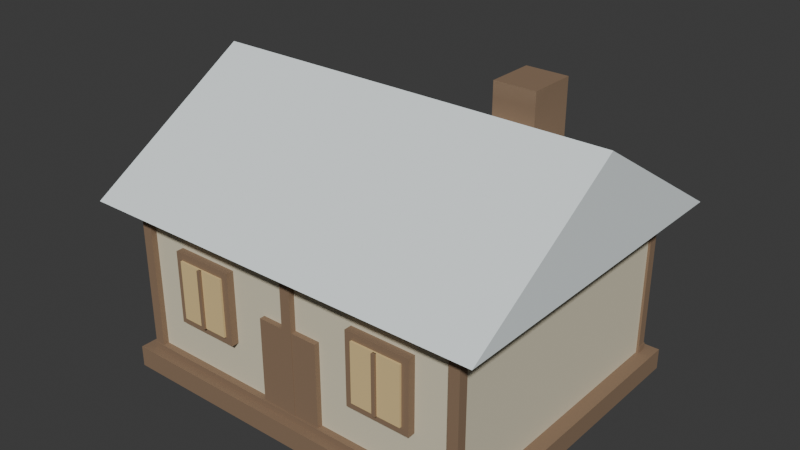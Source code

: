 # Source: snow-house.blend  (saved by Blender 5.0.119; exported with 4.5.12 LTS)
import bpy
from mathutils import Matrix  # noqa: F401  (used for matrix-valued properties, if any)

bpy.ops.wm.read_factory_settings(use_empty=True)
scene = bpy.context.scene
scene.name = 'Scene'

# ---- collections
col_collection = bpy.data.collections.new('Collection'); scene.collection.children.link(col_collection)

# ---- materials (node trees are filled in below, after node groups)
mat_town_timber_001 = bpy.data.materials.new('Town timber.001')
mat_town_timber_001.diffuse_color = (0.26, 0.17, 0.105, 1.0)
mat_lime_plaster_001 = bpy.data.materials.new('Lime plaster.001')
mat_lime_plaster_001.diffuse_color = (0.73, 0.67, 0.5, 1.0)
mat_snow_roof = bpy.data.materials.new('Snow roof')
mat_snow_roof.diffuse_color = (0.86, 0.93, 0.94, 1.0)
mat_amber_windows_001 = bpy.data.materials.new('Amber windows.001')
mat_amber_windows_001.diffuse_color = (0.76, 0.57, 0.27, 1.0)

# ---- material node trees
mat_town_timber_001.use_nodes = True; mat_town_timber_001.node_tree.nodes.clear()
_N = mat_town_timber_001.node_tree.nodes; _L = mat_town_timber_001.node_tree.links
n0 = _N.new('ShaderNodeBsdfPrincipled'); n0.name = 'Principled BSDF'; n0.location = (-200, 100)
n0.inputs[0].default_value = (0.26, 0.17, 0.105, 1.0)
n0.inputs[2].default_value = 0.85
n1 = _N.new('ShaderNodeOutputMaterial'); n1.name = 'Material Output'; n1.location = (200, 100)
_L.new(n0.outputs[0], n1.inputs[0])
n1.is_active_output = True
mat_lime_plaster_001.use_nodes = True; mat_lime_plaster_001.node_tree.nodes.clear()
_N = mat_lime_plaster_001.node_tree.nodes; _L = mat_lime_plaster_001.node_tree.links
n0 = _N.new('ShaderNodeBsdfPrincipled'); n0.name = 'Principled BSDF'; n0.location = (-200, 100)
n0.inputs[0].default_value = (0.73, 0.67, 0.5, 1.0)
n0.inputs[2].default_value = 0.85
n1 = _N.new('ShaderNodeOutputMaterial'); n1.name = 'Material Output'; n1.location = (200, 100)
_L.new(n0.outputs[0], n1.inputs[0])
n1.is_active_output = True
mat_snow_roof.use_nodes = True; mat_snow_roof.node_tree.nodes.clear()
_N = mat_snow_roof.node_tree.nodes; _L = mat_snow_roof.node_tree.links
n0 = _N.new('ShaderNodeBsdfPrincipled'); n0.name = 'Principled BSDF'; n0.location = (-200, 100)
n0.inputs[0].default_value = (0.86, 0.93, 0.94, 1.0)
n0.inputs[2].default_value = 0.85
n1 = _N.new('ShaderNodeOutputMaterial'); n1.name = 'Material Output'; n1.location = (200, 100)
_L.new(n0.outputs[0], n1.inputs[0])
n1.is_active_output = True
mat_amber_windows_001.use_nodes = True; mat_amber_windows_001.node_tree.nodes.clear()
_N = mat_amber_windows_001.node_tree.nodes; _L = mat_amber_windows_001.node_tree.links
n0 = _N.new('ShaderNodeBsdfPrincipled'); n0.name = 'Principled BSDF'; n0.location = (-200, 100)
n0.inputs[0].default_value = (0.76, 0.57, 0.27, 1.0)
n0.inputs[2].default_value = 0.85
n1 = _N.new('ShaderNodeOutputMaterial'); n1.name = 'Material Output'; n1.location = (200, 100)
_L.new(n0.outputs[0], n1.inputs[0])
n1.is_active_output = True

# ---- world
world_world = bpy.data.worlds.new('World'); scene.world = world_world
world_world.use_nodes = True; world_world.node_tree.nodes.clear()
_N = world_world.node_tree.nodes; _L = world_world.node_tree.links
n0 = _N.new('ShaderNodeOutputWorld'); n0.name = 'World Output'; n0.location = (200, 100)
n1 = _N.new('ShaderNodeBackground'); n1.name = 'Background'; n1.location = (-200, 100)
n1.inputs[0].default_value = (0.05088, 0.05088, 0.05088, 1.0)
_L.new(n1.outputs[0], n0.inputs[0])
n0.is_active_output = True
world_world.color = (0.05088, 0.05088, 0.05088)
world_world.sun_shadow_jitter_overblur = 0.0

# ---- meshes
me_cube_048 = bpy.data.meshes.new('Cube.048')
me_cube_048.from_pydata([(-3.25, -2.65, -0.18), (-3.25, -2.65, 0.18), (-3.25, 2.65, -0.18), (-3.25, 2.65, 0.18), (3.25, -2.65, -0.18), (3.25, -2.65, 0.18), (3.25, 2.65, -0.18), (3.25, 2.65, 0.18), (-3.04, -2.5, -0.03), (-3.04, -2.5, 2.97), (-3.04, -2.34, -0.03), (-3.04, -2.34, 2.97), (-2.86, -2.5, -0.03), (-2.86, -2.5, 2.97), (-2.86, -2.34, -0.03), (-2.86, -2.34, 2.97), (-3.04, 2.34, -0.03), (-3.04, 2.34, 2.97), (-3.04, 2.5, -0.03), (-3.04, 2.5, 2.97), (-2.86, 2.34, -0.03), (-2.86, 2.34, 2.97), (-2.86, 2.5, -0.03), (-2.86, 2.5, 2.97), (-0.09, -2.5, -0.03), (-0.09, -2.5, 2.97), (-0.09, -2.34, -0.03), (-0.09, -2.34, 2.97), (0.09, -2.5, -0.03), (0.09, -2.5, 2.97), (0.09, -2.34, -0.03), (0.09, -2.34, 2.97), (-0.09, 2.34, -0.03), (-0.09, 2.34, 2.97), (-0.09, 2.5, -0.03), (-0.09, 2.5, 2.97), (0.09, 2.34, -0.03), (0.09, 2.34, 2.97), (0.09, 2.5, -0.03), (0.09, 2.5, 2.97), (2.86, -2.5, -0.03), (2.86, -2.5, 2.97), (2.86, -2.34, -0.03), (2.86, -2.34, 2.97), (3.04, -2.5, -0.03), (3.04, -2.5, 2.97), (3.04, -2.34, -0.03), (3.04, -2.34, 2.97), (2.86, 2.34, -0.03), (2.86, 2.34, 2.97), (2.86, 2.5, -0.03), (2.86, 2.5, 2.97), (3.04, 2.34, -0.03), (3.04, 2.34, 2.97), (3.04, 2.5, -0.03), (3.04, 2.5, 2.97), (-3.05, -2.515, 0.145), (-3.05, -2.515, 0.295), (-3.05, -2.365, 0.145), (-3.05, -2.365, 0.295), (3.05, -2.515, 0.145), (3.05, -2.515, 0.295), (3.05, -2.365, 0.145), (3.05, -2.365, 0.295), (-3.05, 2.365, 0.145), (-3.05, 2.365, 0.295), (-3.05, 2.515, 0.145), (-3.05, 2.515, 0.295), (3.05, 2.365, 0.145), (3.05, 2.365, 0.295), (3.05, 2.515, 0.145), (3.05, 2.515, 0.295), (-3.05, -2.515, 2.645), (-3.05, -2.515, 2.795), (-3.05, -2.365, 2.645), (-3.05, -2.365, 2.795), (3.05, -2.515, 2.645), (3.05, -2.515, 2.795), (3.05, -2.365, 2.645), (3.05, -2.365, 2.795), (-3.05, 2.365, 2.645), (-3.05, 2.365, 2.795), (-3.05, 2.515, 2.645), (-3.05, 2.515, 2.795), (3.05, 2.365, 2.645), (3.05, 2.365, 2.795), (3.05, 2.515, 2.645), (3.05, 2.515, 2.795), (-0.54, -2.49, 0.02), (-0.54, -2.49, 1.72), (-0.54, -2.37, 0.02), (-0.54, -2.37, 1.72), (0.54, -2.49, 0.02), (0.54, -2.49, 1.72), (0.54, -2.37, 0.02), (0.54, -2.37, 1.72), (-2.25, -2.53, 1.0), (-2.25, -2.53, 2.24), (-2.25, -2.39, 1.0), (-2.25, -2.39, 2.24), (-1.15, -2.53, 1.0), (-1.15, -2.53, 2.24), (-1.15, -2.39, 1.0), (-1.15, -2.39, 2.24), (-1.73, -2.605, 1.12), (-1.73, -2.605, 2.12), (-1.73, -2.555, 1.12), (-1.73, -2.555, 2.12), (-1.67, -2.605, 1.12), (-1.67, -2.605, 2.12), (-1.67, -2.555, 1.12), (-1.67, -2.555, 2.12), (1.15, -2.53, 1.0), (1.15, -2.53, 2.24), (1.15, -2.39, 1.0), (1.15, -2.39, 2.24), (2.25, -2.53, 1.0), (2.25, -2.53, 2.24), (2.25, -2.39, 1.0), (2.25, -2.39, 2.24), (1.67, -2.605, 1.12), (1.67, -2.605, 2.12), (1.67, -2.555, 1.12), (1.67, -2.555, 2.12), (1.73, -2.605, 1.12), (1.73, -2.605, 2.12), (1.73, -2.555, 1.12), (1.73, -2.555, 2.12), (1.45, 0.25, 3.02), (1.45, 0.25, 5.02), (1.45, 1.05, 3.02), (1.45, 1.05, 5.02), (2.15, 0.25, 3.02), (2.15, 0.25, 5.02), (2.15, 1.05, 3.02), (2.15, 1.05, 5.02)], [], [(0, 1, 3, 2), (2, 3, 7, 6), (6, 7, 5, 4), (4, 5, 1, 0), (2, 6, 4, 0), (7, 3, 1, 5), (8, 9, 11, 10), (10, 11, 15, 14), (14, 15, 13, 12), (12, 13, 9, 8), (10, 14, 12, 8), (15, 11, 9, 13), (16, 17, 19, 18), (18, 19, 23, 22), (22, 23, 21, 20), (20, 21, 17, 16), (18, 22, 20, 16), (23, 19, 17, 21), (24, 25, 27, 26), (26, 27, 31, 30), (30, 31, 29, 28), (28, 29, 25, 24), (26, 30, 28, 24), (31, 27, 25, 29), (32, 33, 35, 34), (34, 35, 39, 38), (38, 39, 37, 36), (36, 37, 33, 32), (34, 38, 36, 32), (39, 35, 33, 37), (40, 41, 43, 42), (42, 43, 47, 46), (46, 47, 45, 44), (44, 45, 41, 40), (42, 46, 44, 40), (47, 43, 41, 45), (48, 49, 51, 50), (50, 51, 55, 54), (54, 55, 53, 52), (52, 53, 49, 48), (50, 54, 52, 48), (55, 51, 49, 53), (56, 57, 59, 58), (58, 59, 63, 62), (62, 63, 61, 60), (60, 61, 57, 56), (58, 62, 60, 56), (63, 59, 57, 61), (64, 65, 67, 66), (66, 67, 71, 70), (70, 71, 69, 68), (68, 69, 65, 64), (66, 70, 68, 64), (71, 67, 65, 69), (72, 73, 75, 74), (74, 75, 79, 78), (78, 79, 77, 76), (76, 77, 73, 72), (74, 78, 76, 72), (79, 75, 73, 77), (80, 81, 83, 82), (82, 83, 87, 86), (86, 87, 85, 84), (84, 85, 81, 80), (82, 86, 84, 80), (87, 83, 81, 85), (88, 89, 91, 90), (90, 91, 95, 94), (94, 95, 93, 92), (92, 93, 89, 88), (90, 94, 92, 88), (95, 91, 89, 93), (96, 97, 99, 98), (98, 99, 103, 102), (102, 103, 101, 100), (100, 101, 97, 96), (98, 102, 100, 96), (103, 99, 97, 101), (104, 105, 107, 106), (106, 107, 111, 110), (110, 111, 109, 108), (108, 109, 105, 104), (106, 110, 108, 104), (111, 107, 105, 109), (112, 113, 115, 114), (114, 115, 119, 118), (118, 119, 117, 116), (116, 117, 113, 112), (114, 118, 116, 112), (119, 115, 113, 117), (120, 121, 123, 122), (122, 123, 127, 126), (126, 127, 125, 124), (124, 125, 121, 120), (122, 126, 124, 120), (127, 123, 121, 125), (128, 129, 131, 130), (130, 131, 135, 134), (134, 135, 133, 132), (132, 133, 129, 128), (130, 134, 132, 128), (135, 131, 129, 133)])
_uv = me_cube_048.uv_layers.new(name='UVMap')
_uv.uv.foreach_set('vector', [0.375, 0.0, 0.625, 0.0, 0.625, 0.25, 0.375, 0.25, 0.375, 0.25, 0.625, 0.25, 0.625, 0.5, 0.375, 0.5, 0.375, 0.5, 0.625, 0.5, 0.625, 0.75, 0.375, 0.75, 0.375, 0.75, 0.625, 0.75, 0.625, 1.0, 0.375, 1.0, 0.125, 0.5, 0.375, 0.5, 0.375, 0.75, 0.125, 0.75, 0.625, 0.5, 0.875, 0.5, 0.875, 0.75, 0.625, 0.75, 0.375, 0.0, 0.625, 0.0, 0.625, 0.25, 0.375, 0.25, 0.375, 0.25, 0.625, 0.25, 0.625, 0.5, 0.375, 0.5, 0.375, 0.5, 0.625, 0.5, 0.625, 0.75, 0.375, 0.75, 0.375, 0.75, 0.625, 0.75, 0.625, 1.0, 0.375, 1.0, 0.125, 0.5, 0.375, 0.5, 0.375, 0.75, 0.125, 0.75, 0.625, 0.5, 0.875, 0.5, 0.875, 0.75, 0.625, 0.75, 0.375, 0.0, 0.625, 0.0, 0.625, 0.25, 0.375, 0.25, 0.375, 0.25, 0.625, 0.25, 0.625, 0.5, 0.375, 0.5, 0.375, 0.5, 0.625, 0.5, 0.625, 0.75, 0.375, 0.75, 0.375, 0.75, 0.625, 0.75, 0.625, 1.0, 0.375, 1.0, 0.125, 0.5, 0.375, 0.5, 0.375, 0.75, 0.125, 0.75, 0.625, 0.5, 0.875, 0.5, 0.875, 0.75, 0.625, 0.75, 0.375, 0.0, 0.625, 0.0, 0.625, 0.25, 0.375, 0.25, 0.375, 0.25, 0.625, 0.25, 0.625, 0.5, 0.375, 0.5, 0.375, 0.5, 0.625, 0.5, 0.625, 0.75, 0.375, 0.75, 0.375, 0.75, 0.625, 0.75, 0.625, 1.0, 0.375, 1.0, 0.125, 0.5, 0.375, 0.5, 0.375, 0.75, 0.125, 0.75, 0.625, 0.5, 0.875, 0.5, 0.875, 0.75, 0.625, 0.75, 0.375, 0.0, 0.625, 0.0, 0.625, 0.25, 0.375, 0.25, 0.375, 0.25, 0.625, 0.25, 0.625, 0.5, 0.375, 0.5, 0.375, 0.5, 0.625, 0.5, 0.625, 0.75, 0.375, 0.75, 0.375, 0.75, 0.625, 0.75, 0.625, 1.0, 0.375, 1.0, 0.125, 0.5, 0.375, 0.5, 0.375, 0.75, 0.125, 0.75, 0.625, 0.5, 0.875, 0.5, 0.875, 0.75, 0.625, 0.75, 0.375, 0.0, 0.625, 0.0, 0.625, 0.25, 0.375, 0.25, 0.375, 0.25, 0.625, 0.25, 0.625, 0.5, 0.375, 0.5, 0.375, 0.5, 0.625, 0.5, 0.625, 0.75, 0.375, 0.75, 0.375, 0.75, 0.625, 0.75, 0.625, 1.0, 0.375, 1.0, 0.125, 0.5, 0.375, 0.5, 0.375, 0.75, 0.125, 0.75, 0.625, 0.5, 0.875, 0.5, 0.875, 0.75, 0.625, 0.75, 0.375, 0.0, 0.625, 0.0, 0.625, 0.25, 0.375, 0.25, 0.375, 0.25, 0.625, 0.25, 0.625, 0.5, 0.375, 0.5, 0.375, 0.5, 0.625, 0.5, 0.625, 0.75, 0.375, 0.75, 0.375, 0.75, 0.625, 0.75, 0.625, 1.0, 0.375, 1.0, 0.125, 0.5, 0.375, 0.5, 0.375, 0.75, 0.125, 0.75, 0.625, 0.5, 0.875, 0.5, 0.875, 0.75, 0.625, 0.75, 0.375, 0.0, 0.625, 0.0, 0.625, 0.25, 0.375, 0.25, 0.375, 0.25, 0.625, 0.25, 0.625, 0.5, 0.375, 0.5, 0.375, 0.5, 0.625, 0.5, 0.625, 0.75, 0.375, 0.75, 0.375, 0.75, 0.625, 0.75, 0.625, 1.0, 0.375, 1.0, 0.125, 0.5, 0.375, 0.5, 0.375, 0.75, 0.125, 0.75, 0.625, 0.5, 0.875, 0.5, 0.875, 0.75, 0.625, 0.75, 0.375, 0.0, 0.625, 0.0, 0.625, 0.25, 0.375, 0.25, 0.375, 0.25, 0.625, 0.25, 0.625, 0.5, 0.375, 0.5, 0.375, 0.5, 0.625, 0.5, 0.625, 0.75, 0.375, 0.75, 0.375, 0.75, 0.625, 0.75, 0.625, 1.0, 0.375, 1.0, 0.125, 0.5, 0.375, 0.5, 0.375, 0.75, 0.125, 0.75, 0.625, 0.5, 0.875, 0.5, 0.875, 0.75, 0.625, 0.75, 0.375, 0.0, 0.625, 0.0, 0.625, 0.25, 0.375, 0.25, 0.375, 0.25, 0.625, 0.25, 0.625, 0.5, 0.375, 0.5, 0.375, 0.5, 0.625, 0.5, 0.625, 0.75, 0.375, 0.75, 0.375, 0.75, 0.625, 0.75, 0.625, 1.0, 0.375, 1.0, 0.125, 0.5, 0.375, 0.5, 0.375, 0.75, 0.125, 0.75, 0.625, 0.5, 0.875, 0.5, 0.875, 0.75, 0.625, 0.75, 0.375, 0.0, 0.625, 0.0, 0.625, 0.25, 0.375, 0.25, 0.375, 0.25, 0.625, 0.25, 0.625, 0.5, 0.375, 0.5, 0.375, 0.5, 0.625, 0.5, 0.625, 0.75, 0.375, 0.75, 0.375, 0.75, 0.625, 0.75, 0.625, 1.0, 0.375, 1.0, 0.125, 0.5, 0.375, 0.5, 0.375, 0.75, 0.125, 0.75, 0.625, 0.5, 0.875, 0.5, 0.875, 0.75, 0.625, 0.75, 0.375, 0.0, 0.625, 0.0, 0.625, 0.25, 0.375, 0.25, 0.375, 0.25, 0.625, 0.25, 0.625, 0.5, 0.375, 0.5, 0.375, 0.5, 0.625, 0.5, 0.625, 0.75, 0.375, 0.75, 0.375, 0.75, 0.625, 0.75, 0.625, 1.0, 0.375, 1.0, 0.125, 0.5, 0.375, 0.5, 0.375, 0.75, 0.125, 0.75, 0.625, 0.5, 0.875, 0.5, 0.875, 0.75, 0.625, 0.75, 0.375, 0.0, 0.625, 0.0, 0.625, 0.25, 0.375, 0.25, 0.375, 0.25, 0.625, 0.25, 0.625, 0.5, 0.375, 0.5, 0.375, 0.5, 0.625, 0.5, 0.625, 0.75, 0.375, 0.75, 0.375, 0.75, 0.625, 0.75, 0.625, 1.0, 0.375, 1.0, 0.125, 0.5, 0.375, 0.5, 0.375, 0.75, 0.125, 0.75, 0.625, 0.5, 0.875, 0.5, 0.875, 0.75, 0.625, 0.75, 0.375, 0.0, 0.625, 0.0, 0.625, 0.25, 0.375, 0.25, 0.375, 0.25, 0.625, 0.25, 0.625, 0.5, 0.375, 0.5, 0.375, 0.5, 0.625, 0.5, 0.625, 0.75, 0.375, 0.75, 0.375, 0.75, 0.625, 0.75, 0.625, 1.0, 0.375, 1.0, 0.125, 0.5, 0.375, 0.5, 0.375, 0.75, 0.125, 0.75, 0.625, 0.5, 0.875, 0.5, 0.875, 0.75, 0.625, 0.75, 0.375, 0.0, 0.625, 0.0, 0.625, 0.25, 0.375, 0.25, 0.375, 0.25, 0.625, 0.25, 0.625, 0.5, 0.375, 0.5, 0.375, 0.5, 0.625, 0.5, 0.625, 0.75, 0.375, 0.75, 0.375, 0.75, 0.625, 0.75, 0.625, 1.0, 0.375, 1.0, 0.125, 0.5, 0.375, 0.5, 0.375, 0.75, 0.125, 0.75, 0.625, 0.5, 0.875, 0.5, 0.875, 0.75, 0.625, 0.75, 0.375, 0.0, 0.625, 0.0, 0.625, 0.25, 0.375, 0.25, 0.375, 0.25, 0.625, 0.25, 0.625, 0.5, 0.375, 0.5, 0.375, 0.5, 0.625, 0.5, 0.625, 0.75, 0.375, 0.75, 0.375, 0.75, 0.625, 0.75, 0.625, 1.0, 0.375, 1.0, 0.125, 0.5, 0.375, 0.5, 0.375, 0.75, 0.125, 0.75, 0.625, 0.5, 0.875, 0.5, 0.875, 0.75, 0.625, 0.75, 0.375, 0.0, 0.625, 0.0, 0.625, 0.25, 0.375, 0.25, 0.375, 0.25, 0.625, 0.25, 0.625, 0.5, 0.375, 0.5, 0.375, 0.5, 0.625, 0.5, 0.625, 0.75, 0.375, 0.75, 0.375, 0.75, 0.625, 0.75, 0.625, 1.0, 0.375, 1.0, 0.125, 0.5, 0.375, 0.5, 0.375, 0.75, 0.125, 0.75, 0.625, 0.5, 0.875, 0.5, 0.875, 0.75, 0.625, 0.75])
me_cube_048.materials.append(mat_town_timber_001)
me_cube_048.update()
me_cube_049 = bpy.data.meshes.new('Cube.049')
me_cube_049.from_pydata([(-3.0, -2.4, -1.5), (-3.0, -2.4, 1.5), (-3.0, 2.4, -1.5), (-3.0, 2.4, 1.5), (3.0, -2.4, -1.5), (3.0, -2.4, 1.5), (3.0, 2.4, -1.5), (3.0, 2.4, 1.5)], [], [(0, 1, 3, 2), (2, 3, 7, 6), (6, 7, 5, 4), (4, 5, 1, 0), (2, 6, 4, 0), (7, 3, 1, 5)])
_uv = me_cube_049.uv_layers.new(name='UVMap')
_uv.uv.foreach_set('vector', [0.375, 0.0, 0.625, 0.0, 0.625, 0.25, 0.375, 0.25, 0.375, 0.25, 0.625, 0.25, 0.625, 0.5, 0.375, 0.5, 0.375, 0.5, 0.625, 0.5, 0.625, 0.75, 0.375, 0.75, 0.375, 0.75, 0.625, 0.75, 0.625, 1.0, 0.375, 1.0, 0.125, 0.5, 0.375, 0.5, 0.375, 0.75, 0.125, 0.75, 0.625, 0.5, 0.875, 0.5, 0.875, 0.75, 0.625, 0.75])
me_cube_049.materials.append(mat_lime_plaster_001)
me_cube_049.update()
me_gabled_roof_001 = bpy.data.meshes.new('Gabled roof.001')
me_gabled_roof_001.from_pydata([(-3.5, -2.9, 3.0), (3.5, -2.9, 3.0), (-3.5, 0.0, 4.8), (3.5, 0.0, 4.8), (-3.5, 2.9, 3.0), (3.5, 2.9, 3.0)], [], [(0, 1, 3, 2), (2, 3, 5, 4), (0, 2, 4), (1, 5, 3)])
me_gabled_roof_001.materials.append(mat_snow_roof)
me_gabled_roof_001.update()
me_cube_062 = bpy.data.meshes.new('Cube.062')
me_cube_062.from_pydata([(-0.43, -0.025, -0.5), (-0.43, -0.025, 0.5), (-0.43, 0.025, -0.5), (-0.43, 0.025, 0.5), (0.43, -0.025, -0.5), (0.43, -0.025, 0.5), (0.43, 0.025, -0.5), (0.43, 0.025, 0.5), (2.97, -0.025, -0.5), (2.97, -0.025, 0.5), (2.97, 0.025, -0.5), (2.97, 0.025, 0.5), (3.83, -0.025, -0.5), (3.83, -0.025, 0.5), (3.83, 0.025, -0.5), (3.83, 0.025, 0.5)], [], [(0, 1, 3, 2), (2, 3, 7, 6), (6, 7, 5, 4), (4, 5, 1, 0), (2, 6, 4, 0), (7, 3, 1, 5), (8, 9, 11, 10), (10, 11, 15, 14), (14, 15, 13, 12), (12, 13, 9, 8), (10, 14, 12, 8), (15, 11, 9, 13)])
_uv = me_cube_062.uv_layers.new(name='UVMap')
_uv.uv.foreach_set('vector', [0.375, 0.0, 0.625, 0.0, 0.625, 0.25, 0.375, 0.25, 0.375, 0.25, 0.625, 0.25, 0.625, 0.5, 0.375, 0.5, 0.375, 0.5, 0.625, 0.5, 0.625, 0.75, 0.375, 0.75, 0.375, 0.75, 0.625, 0.75, 0.625, 1.0, 0.375, 1.0, 0.125, 0.5, 0.375, 0.5, 0.375, 0.75, 0.125, 0.75, 0.625, 0.5, 0.875, 0.5, 0.875, 0.75, 0.625, 0.75, 0.375, 0.0, 0.625, 0.0, 0.625, 0.25, 0.375, 0.25, 0.375, 0.25, 0.625, 0.25, 0.625, 0.5, 0.375, 0.5, 0.375, 0.5, 0.625, 0.5, 0.625, 0.75, 0.375, 0.75, 0.375, 0.75, 0.625, 0.75, 0.625, 1.0, 0.375, 1.0, 0.125, 0.5, 0.375, 0.5, 0.375, 0.75, 0.125, 0.75, 0.625, 0.5, 0.875, 0.5, 0.875, 0.75, 0.625, 0.75])
me_cube_062.materials.append(mat_amber_windows_001)
me_cube_062.update()

# ---- objects
ob_stone_foundation = bpy.data.objects.new('Stone foundation', me_cube_048)
ob_plaster_house = bpy.data.objects.new('Plaster house', me_cube_049)
ob_gabled_roof = bpy.data.objects.new('Gabled roof', me_gabled_roof_001)
ob_window_glass = bpy.data.objects.new('Window glass', me_cube_062)

# ---- transforms, parenting, visibility, modifiers, constraints
ob_stone_foundation.location = (0.0, 0.0, 0.18)
ob_plaster_house.location = (0.0, 0.0, 1.65)
ob_gabled_roof.location = (0.0, 0.0, 0.0)
ob_window_glass.location = (-1.7, -2.54, 1.8)

# ---- collection membership
col_collection.objects.link(ob_stone_foundation)
col_collection.objects.link(ob_plaster_house)
col_collection.objects.link(ob_gabled_roof)
col_collection.objects.link(ob_window_glass)

# ---- scene / render settings (as saved in the file)
scene.frame_start = 1; scene.frame_end = 250; scene.frame_set(1)
scene.render.engine = 'BLENDER_EEVEE_NEXT'
scene.render.bake_bias = 0.0
scene.render.bake_samples = 0
scene.cycles.sampling_pattern = 'TABULATED_SOBOL'
scene.eevee.use_volume_custom_range = False
bpy.context.view_layer.update()

# ---- added for rendering (the .blend has no active camera and no usable light): camera, sun
cam_auto = bpy.data.cameras.new('AutoCamera')
cam_auto.lens = 50.0
cam_auto.sensor_width = 36.0
cam_auto.clip_end = 1000.0
ob_auto_camera = bpy.data.objects.new('AutoCamera', cam_auto)
scene.collection.objects.link(ob_auto_camera)
ob_auto_camera.location = (9.68971, -11.6277, 10.3518)
ob_auto_camera.rotation_euler = (1.09748, -7.21219e-08, 0.694738)
scene.camera = ob_auto_camera
light_auto_sun = bpy.data.lights.new('AutoSun', 'SUN')
light_auto_sun.energy = 3.0
light_auto_sun.angle = 0.0523599
ob_auto_sun = bpy.data.objects.new('AutoSun', light_auto_sun)
scene.collection.objects.link(ob_auto_sun)
ob_auto_sun.rotation_euler = (0.872665, 0.174533, 0.523599)
bpy.context.view_layer.update()
